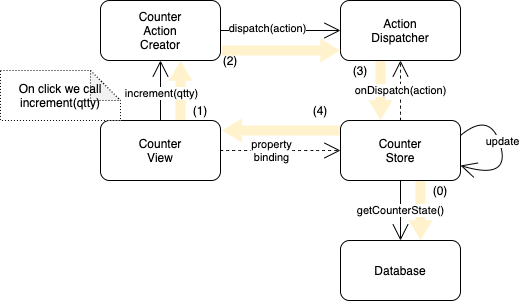

The diagram above was exported from draw.io. Its source (the exported page's mxGraphModel, read from the mxfile embedded in the PNG):
<mxGraphModel dx="788" dy="560" grid="1" gridSize="10" guides="1" tooltips="1" connect="1" arrows="1" fold="1" page="1" pageScale="1" pageWidth="827" pageHeight="1169" math="0" shadow="0">
  <root>
    <mxCell id="0" />
    <mxCell id="1" parent="0" />
    <mxCell id="whKhe0lvXL-8CIIS9qmd-47" value="" style="shape=flexArrow;endArrow=classic;html=1;startSize=14;endSize=6.27;sourcePerimeterSpacing=8;targetPerimeterSpacing=8;endWidth=13;fillColor=#fff2cc;strokeColor=none;exitX=0.75;exitY=1;exitDx=0;exitDy=0;" edge="1" parent="1">
      <mxGeometry width="50" height="50" relative="1" as="geometry">
        <mxPoint x="540" y="340" as="sourcePoint" />
        <mxPoint x="540" y="400" as="targetPoint" />
      </mxGeometry>
    </mxCell>
    <mxCell id="whKhe0lvXL-8CIIS9qmd-29" value="" style="shape=flexArrow;endArrow=classic;html=1;startSize=14;endSize=6.27;sourcePerimeterSpacing=8;targetPerimeterSpacing=8;endWidth=13;fillColor=#fff2cc;strokeColor=none;exitX=0.75;exitY=1;exitDx=0;exitDy=0;" edge="1" parent="1">
      <mxGeometry width="50" height="50" relative="1" as="geometry">
        <mxPoint x="299.9999999999999" y="280" as="sourcePoint" />
        <mxPoint x="299.9999999999999" y="220" as="targetPoint" />
      </mxGeometry>
    </mxCell>
    <mxCell id="whKhe0lvXL-8CIIS9qmd-27" value="" style="shape=flexArrow;endArrow=classic;html=1;startSize=14;endSize=6.27;sourcePerimeterSpacing=8;targetPerimeterSpacing=8;endWidth=13;fillColor=#fff2cc;strokeColor=none;exitX=0.75;exitY=1;exitDx=0;exitDy=0;" edge="1" parent="1">
      <mxGeometry width="50" height="50" relative="1" as="geometry">
        <mxPoint x="499.9999999999999" y="220" as="sourcePoint" />
        <mxPoint x="499.9999999999999" y="280" as="targetPoint" />
      </mxGeometry>
    </mxCell>
    <mxCell id="whKhe0lvXL-8CIIS9qmd-9" style="edgeStyle=none;curved=1;rounded=0;orthogonalLoop=1;jettySize=auto;html=1;exitX=1;exitY=0.5;exitDx=0;exitDy=0;entryX=0;entryY=0.5;entryDx=0;entryDy=0;endArrow=open;startSize=14;endSize=14;sourcePerimeterSpacing=8;targetPerimeterSpacing=8;" edge="1" parent="1" source="whKhe0lvXL-8CIIS9qmd-2" target="whKhe0lvXL-8CIIS9qmd-4">
      <mxGeometry relative="1" as="geometry" />
    </mxCell>
    <mxCell id="whKhe0lvXL-8CIIS9qmd-10" value="dispatch(action)" style="edgeLabel;html=1;align=center;verticalAlign=middle;resizable=0;points=[];" vertex="1" connectable="0" parent="whKhe0lvXL-8CIIS9qmd-9">
      <mxGeometry x="-0.2167" y="2" relative="1" as="geometry">
        <mxPoint as="offset" />
      </mxGeometry>
    </mxCell>
    <mxCell id="whKhe0lvXL-8CIIS9qmd-2" value="Counter&lt;br&gt;Action&lt;br&gt;Creator" style="rounded=1;whiteSpace=wrap;html=1;hachureGap=4;pointerEvents=0;" vertex="1" parent="1">
      <mxGeometry x="220" y="160" width="120" height="60" as="geometry" />
    </mxCell>
    <mxCell id="whKhe0lvXL-8CIIS9qmd-15" style="edgeStyle=none;curved=1;rounded=0;orthogonalLoop=1;jettySize=auto;html=1;exitX=1;exitY=0.5;exitDx=0;exitDy=0;entryX=0;entryY=0.5;entryDx=0;entryDy=0;endArrow=open;startSize=14;endSize=14;sourcePerimeterSpacing=8;targetPerimeterSpacing=8;dashed=1;" edge="1" parent="1" source="whKhe0lvXL-8CIIS9qmd-3" target="whKhe0lvXL-8CIIS9qmd-5">
      <mxGeometry relative="1" as="geometry" />
    </mxCell>
    <mxCell id="whKhe0lvXL-8CIIS9qmd-16" value="property&lt;br&gt;binding" style="edgeLabel;html=1;align=center;verticalAlign=middle;resizable=0;points=[];" vertex="1" connectable="0" parent="whKhe0lvXL-8CIIS9qmd-15">
      <mxGeometry x="-0.45" y="1" relative="1" as="geometry">
        <mxPoint x="17" y="1" as="offset" />
      </mxGeometry>
    </mxCell>
    <mxCell id="whKhe0lvXL-8CIIS9qmd-17" style="edgeStyle=none;curved=1;rounded=0;orthogonalLoop=1;jettySize=auto;html=1;exitX=0.5;exitY=0;exitDx=0;exitDy=0;entryX=0.5;entryY=1;entryDx=0;entryDy=0;endArrow=open;startSize=14;endSize=14;sourcePerimeterSpacing=8;targetPerimeterSpacing=8;" edge="1" parent="1" source="whKhe0lvXL-8CIIS9qmd-3" target="whKhe0lvXL-8CIIS9qmd-2">
      <mxGeometry relative="1" as="geometry" />
    </mxCell>
    <mxCell id="whKhe0lvXL-8CIIS9qmd-18" value="increment(qtty)" style="edgeLabel;html=1;align=center;verticalAlign=middle;resizable=0;points=[];" vertex="1" connectable="0" parent="whKhe0lvXL-8CIIS9qmd-17">
      <mxGeometry x="-0.3" y="-1" relative="1" as="geometry">
        <mxPoint y="-7" as="offset" />
      </mxGeometry>
    </mxCell>
    <mxCell id="whKhe0lvXL-8CIIS9qmd-3" value="Counter&lt;br&gt;View" style="rounded=1;whiteSpace=wrap;html=1;hachureGap=4;pointerEvents=0;" vertex="1" parent="1">
      <mxGeometry x="220" y="280" width="120" height="60" as="geometry" />
    </mxCell>
    <mxCell id="whKhe0lvXL-8CIIS9qmd-4" value="Action&lt;br&gt;Dispatcher" style="rounded=1;whiteSpace=wrap;html=1;hachureGap=4;pointerEvents=0;" vertex="1" parent="1">
      <mxGeometry x="460" y="160" width="120" height="60" as="geometry" />
    </mxCell>
    <mxCell id="whKhe0lvXL-8CIIS9qmd-11" value="onDispatch(action)" style="edgeStyle=none;curved=1;rounded=0;orthogonalLoop=1;jettySize=auto;html=1;exitX=0.5;exitY=0;exitDx=0;exitDy=0;entryX=0.5;entryY=1;entryDx=0;entryDy=0;endArrow=open;startSize=14;endSize=14;sourcePerimeterSpacing=8;targetPerimeterSpacing=8;dashed=1;" edge="1" parent="1" source="whKhe0lvXL-8CIIS9qmd-5" target="whKhe0lvXL-8CIIS9qmd-4">
      <mxGeometry relative="1" as="geometry" />
    </mxCell>
    <mxCell id="whKhe0lvXL-8CIIS9qmd-13" style="edgeStyle=none;curved=1;rounded=0;orthogonalLoop=1;jettySize=auto;html=1;exitX=1;exitY=0.25;exitDx=0;exitDy=0;endArrow=open;startSize=14;endSize=14;sourcePerimeterSpacing=8;targetPerimeterSpacing=8;entryX=1;entryY=0.75;entryDx=0;entryDy=0;" edge="1" parent="1" source="whKhe0lvXL-8CIIS9qmd-5" target="whKhe0lvXL-8CIIS9qmd-5">
      <mxGeometry relative="1" as="geometry">
        <mxPoint x="660" y="295" as="targetPoint" />
        <Array as="points">
          <mxPoint x="610" y="270" />
          <mxPoint x="630" y="340" />
        </Array>
      </mxGeometry>
    </mxCell>
    <mxCell id="whKhe0lvXL-8CIIS9qmd-14" value="update" style="edgeLabel;html=1;align=center;verticalAlign=middle;resizable=0;points=[];" vertex="1" connectable="0" parent="whKhe0lvXL-8CIIS9qmd-13">
      <mxGeometry x="-0.1291" y="3" relative="1" as="geometry">
        <mxPoint as="offset" />
      </mxGeometry>
    </mxCell>
    <mxCell id="whKhe0lvXL-8CIIS9qmd-42" style="edgeStyle=none;curved=1;rounded=0;orthogonalLoop=1;jettySize=auto;html=1;endArrow=none;endFill=0;startSize=14;endSize=14;sourcePerimeterSpacing=8;targetPerimeterSpacing=8;opacity=0;" edge="1" parent="1" source="whKhe0lvXL-8CIIS9qmd-5" target="whKhe0lvXL-8CIIS9qmd-41">
      <mxGeometry relative="1" as="geometry" />
    </mxCell>
    <mxCell id="whKhe0lvXL-8CIIS9qmd-44" style="edgeStyle=none;curved=1;rounded=0;orthogonalLoop=1;jettySize=auto;html=1;entryX=0.5;entryY=0;entryDx=0;entryDy=0;endArrow=none;endFill=0;startSize=14;endSize=14;sourcePerimeterSpacing=8;targetPerimeterSpacing=8;opacity=0;" edge="1" parent="1" source="whKhe0lvXL-8CIIS9qmd-5" target="whKhe0lvXL-8CIIS9qmd-41">
      <mxGeometry relative="1" as="geometry" />
    </mxCell>
    <mxCell id="whKhe0lvXL-8CIIS9qmd-46" value="getCounterState()" style="edgeStyle=none;curved=1;rounded=0;orthogonalLoop=1;jettySize=auto;html=1;exitX=0.5;exitY=1;exitDx=0;exitDy=0;entryX=0.5;entryY=0;entryDx=0;entryDy=0;endArrow=open;endFill=0;startSize=14;endSize=14;sourcePerimeterSpacing=8;targetPerimeterSpacing=8;" edge="1" parent="1" source="whKhe0lvXL-8CIIS9qmd-5" target="whKhe0lvXL-8CIIS9qmd-41">
      <mxGeometry relative="1" as="geometry" />
    </mxCell>
    <mxCell id="whKhe0lvXL-8CIIS9qmd-5" value="Counter&lt;br&gt;Store" style="rounded=1;whiteSpace=wrap;html=1;hachureGap=4;pointerEvents=0;" vertex="1" parent="1">
      <mxGeometry x="460" y="280" width="120" height="60" as="geometry" />
    </mxCell>
    <mxCell id="whKhe0lvXL-8CIIS9qmd-23" value="On click we call&lt;br&gt;increment(qtty)" style="shape=note;whiteSpace=wrap;html=1;backgroundOutline=1;darkOpacity=0.05;hachureGap=4;pointerEvents=0;dashed=1;dashPattern=1 2;" vertex="1" parent="1">
      <mxGeometry x="120" y="230" width="120" height="50" as="geometry" />
    </mxCell>
    <mxCell id="whKhe0lvXL-8CIIS9qmd-26" value="" style="shape=flexArrow;endArrow=classic;html=1;startSize=14;endSize=6.27;sourcePerimeterSpacing=8;targetPerimeterSpacing=8;endWidth=13;fillColor=#fff2cc;strokeColor=none;exitX=1.009;exitY=0.835;exitDx=0;exitDy=0;exitPerimeter=0;" edge="1" parent="1" source="whKhe0lvXL-8CIIS9qmd-2">
      <mxGeometry width="50" height="50" relative="1" as="geometry">
        <mxPoint x="349.9999999999999" y="210" as="sourcePoint" />
        <mxPoint x="460" y="210" as="targetPoint" />
      </mxGeometry>
    </mxCell>
    <mxCell id="whKhe0lvXL-8CIIS9qmd-28" value="" style="shape=flexArrow;endArrow=classic;html=1;startSize=14;endSize=6.27;sourcePerimeterSpacing=8;targetPerimeterSpacing=8;endWidth=13;fillColor=#fff2cc;strokeColor=none;exitX=1.009;exitY=0.835;exitDx=0;exitDy=0;exitPerimeter=0;" edge="1" parent="1">
      <mxGeometry width="50" height="50" relative="1" as="geometry">
        <mxPoint x="460" y="290" as="sourcePoint" />
        <mxPoint x="341.0799999999999" y="290.1" as="targetPoint" />
      </mxGeometry>
    </mxCell>
    <mxCell id="whKhe0lvXL-8CIIS9qmd-37" value="(1)" style="text;html=1;strokeColor=none;fillColor=none;align=center;verticalAlign=middle;whiteSpace=wrap;rounded=0;shadow=0;glass=0;hachureGap=4;pointerEvents=0;opacity=0;" vertex="1" parent="1">
      <mxGeometry x="300" y="260" width="40" height="20" as="geometry" />
    </mxCell>
    <mxCell id="whKhe0lvXL-8CIIS9qmd-38" value="(2)" style="text;html=1;strokeColor=none;fillColor=none;align=center;verticalAlign=middle;whiteSpace=wrap;rounded=0;shadow=0;glass=0;hachureGap=4;pointerEvents=0;opacity=0;" vertex="1" parent="1">
      <mxGeometry x="330" y="210" width="40" height="20" as="geometry" />
    </mxCell>
    <mxCell id="whKhe0lvXL-8CIIS9qmd-39" value="(3)" style="text;html=1;strokeColor=none;fillColor=none;align=center;verticalAlign=middle;whiteSpace=wrap;rounded=0;shadow=0;glass=0;hachureGap=4;pointerEvents=0;opacity=0;" vertex="1" parent="1">
      <mxGeometry x="460" y="220" width="40" height="20" as="geometry" />
    </mxCell>
    <mxCell id="whKhe0lvXL-8CIIS9qmd-40" value="(4)" style="text;html=1;strokeColor=none;fillColor=none;align=center;verticalAlign=middle;whiteSpace=wrap;rounded=0;shadow=0;glass=0;hachureGap=4;pointerEvents=0;opacity=0;" vertex="1" parent="1">
      <mxGeometry x="420" y="260" width="40" height="20" as="geometry" />
    </mxCell>
    <mxCell id="whKhe0lvXL-8CIIS9qmd-41" value="Database" style="rounded=1;whiteSpace=wrap;html=1;hachureGap=4;pointerEvents=0;" vertex="1" parent="1">
      <mxGeometry x="460" y="400" width="120" height="60" as="geometry" />
    </mxCell>
    <mxCell id="whKhe0lvXL-8CIIS9qmd-48" value="(0)" style="text;html=1;strokeColor=none;fillColor=none;align=center;verticalAlign=middle;whiteSpace=wrap;rounded=0;shadow=0;glass=0;hachureGap=4;pointerEvents=0;opacity=0;" vertex="1" parent="1">
      <mxGeometry x="540" y="340" width="40" height="20" as="geometry" />
    </mxCell>
  </root>
</mxGraphModel>